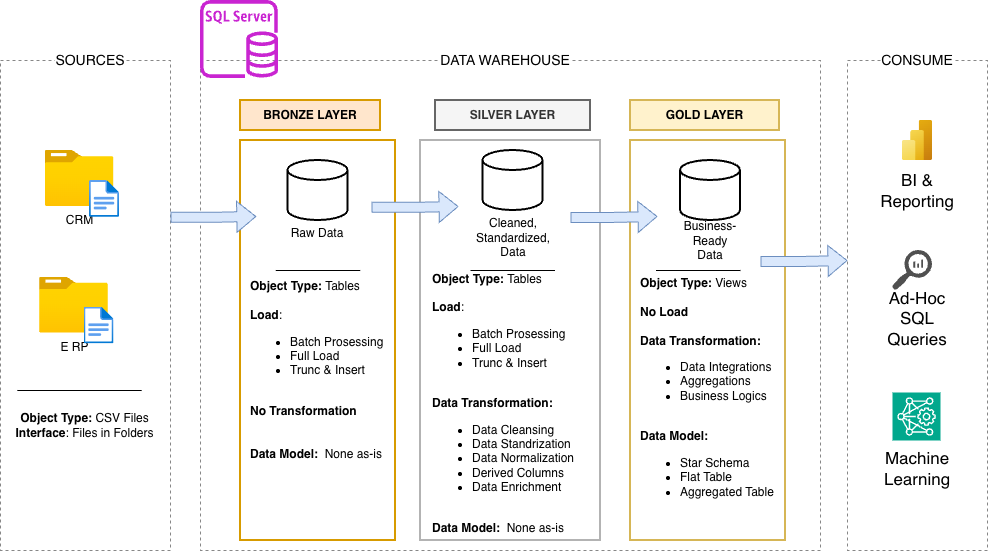

The diagram above was exported from draw.io. Its source (the exported page's mxGraphModel, read from the mxfile embedded in the PNG):
<mxGraphModel dx="1633" dy="935" grid="1" gridSize="10" guides="1" tooltips="1" connect="1" arrows="1" fold="1" page="0" pageScale="1" pageWidth="827" pageHeight="1169" math="0" shadow="0">
  <root>
    <mxCell id="0" />
    <mxCell id="1" parent="0" />
    <mxCell id="0JOUnzMbnUGnL_g8olFa-1" parent="1" style="rounded=0;whiteSpace=wrap;html=1;fillColor=none;dashed=1;strokeColor=light-dark(#878787, #ededed);" value="" vertex="1">
      <mxGeometry height="490" width="170" x="-220" y="350" as="geometry" />
    </mxCell>
    <mxCell id="0JOUnzMbnUGnL_g8olFa-2" parent="1" style="rounded=0;whiteSpace=wrap;html=1;fillColor=none;dashed=1;strokeColor=light-dark(#878787, #ededed);" value="" vertex="1">
      <mxGeometry height="490" width="620" x="-20" y="350" as="geometry" />
    </mxCell>
    <mxCell id="0JOUnzMbnUGnL_g8olFa-3" parent="1" style="rounded=0;whiteSpace=wrap;html=1;fillColor=none;dashed=1;strokeColor=light-dark(#878787, #ededed);" value="" vertex="1">
      <mxGeometry height="490" width="140" x="627" y="350" as="geometry" />
    </mxCell>
    <mxCell id="0JOUnzMbnUGnL_g8olFa-4" parent="1" style="rounded=0;whiteSpace=wrap;html=1;fillColor=none;strokeColor=none;labelBackgroundColor=default;" value="&lt;font style=&quot;font-size: 14px;&quot;&gt;SOURCES&lt;/font&gt;" vertex="1">
      <mxGeometry height="60" width="120" x="-190" y="320" as="geometry" />
    </mxCell>
    <mxCell id="0JOUnzMbnUGnL_g8olFa-5" parent="1" style="rounded=0;whiteSpace=wrap;html=1;fillColor=none;strokeColor=none;labelBackgroundColor=default;" value="&lt;span style=&quot;font-size: 14px;&quot;&gt;DATA WAREHOUSE&lt;/span&gt;" vertex="1">
      <mxGeometry height="60" width="170" x="200" y="320" as="geometry" />
    </mxCell>
    <mxCell id="0JOUnzMbnUGnL_g8olFa-6" parent="1" style="rounded=0;whiteSpace=wrap;html=1;fillColor=none;strokeColor=none;labelBackgroundColor=default;" value="&lt;font style=&quot;font-size: 14px;&quot;&gt;CONSUME&lt;/font&gt;" vertex="1">
      <mxGeometry height="60" width="120" x="637" y="320" as="geometry" />
    </mxCell>
    <mxCell id="0JOUnzMbnUGnL_g8olFa-7" parent="1" style="rounded=0;whiteSpace=wrap;html=1;fillColor=none;strokeColor=#d79b00;strokeWidth=2;" value="" vertex="1">
      <mxGeometry height="400" width="155" x="20" y="430" as="geometry" />
    </mxCell>
    <mxCell id="0JOUnzMbnUGnL_g8olFa-8" parent="1" style="rounded=0;whiteSpace=wrap;html=1;fillColor=#ffe6cc;strokeColor=#d79b00;strokeWidth=2;" value="&lt;b&gt;BRONZE LAYER&lt;/b&gt;" vertex="1">
      <mxGeometry height="30" width="140" x="20" y="390" as="geometry" />
    </mxCell>
    <mxCell id="0JOUnzMbnUGnL_g8olFa-9" parent="1" style="rounded=0;whiteSpace=wrap;html=1;fillColor=none;strokeColor=#B3B3B3;strokeWidth=2;" value="" vertex="1">
      <mxGeometry height="400" width="180" x="200" y="430" as="geometry" />
    </mxCell>
    <mxCell id="0JOUnzMbnUGnL_g8olFa-10" parent="1" style="rounded=0;whiteSpace=wrap;html=1;fillColor=none;strokeColor=#d6b656;strokeWidth=2;" value="" vertex="1">
      <mxGeometry height="400" width="155" x="410" y="430" as="geometry" />
    </mxCell>
    <mxCell id="0JOUnzMbnUGnL_g8olFa-11" parent="1" style="rounded=0;whiteSpace=wrap;html=1;fillColor=#f5f5f5;strokeColor=#666666;strokeWidth=2;fontColor=#333333;" value="&lt;b&gt;SILVER LAYER&lt;/b&gt;" vertex="1">
      <mxGeometry height="30" width="155" x="215" y="390" as="geometry" />
    </mxCell>
    <mxCell id="0JOUnzMbnUGnL_g8olFa-12" parent="1" style="rounded=0;whiteSpace=wrap;html=1;fillColor=#fff2cc;strokeColor=#d6b656;strokeWidth=2;" value="&lt;b&gt;GOLD LAYER&lt;/b&gt;" vertex="1">
      <mxGeometry height="30" width="149" x="410" y="390" as="geometry" />
    </mxCell>
    <mxCell id="0JOUnzMbnUGnL_g8olFa-14" parent="1" style="image;aspect=fixed;html=1;align=center;fontSize=12;image=img/lib/azure2/general/Folder_Blank.svg;points=[[0.5,0.083,0],[0.5,1,0],[0.003,0.5,0],[0.998,0.554,0],[0.99,0.114,0],[0.987,0.996,0],[0.013,0.996,0],[0.013,0.004,0]];labelPerimeter=1;" value="CRM" vertex="1">
      <mxGeometry height="56.00000000000001" width="69" x="-175.5" y="440" as="geometry" />
    </mxCell>
    <mxCell id="0JOUnzMbnUGnL_g8olFa-15" parent="1" style="image;aspect=fixed;html=1;align=center;fontSize=12;image=img/lib/azure2/general/File.svg;points=[[0.5,0.003,0],[0.5,0.998,0],[0,0.5,0],[1,0.5,0],[0.984,0.32,0],[0.993,0.985,0],[0.007,0.985,0],[0.007,0.015,0]];labelPerimeter=1;" value="" vertex="1">
      <mxGeometry height="36.96" width="30" x="-131" y="470" as="geometry" />
    </mxCell>
    <mxCell id="0JOUnzMbnUGnL_g8olFa-16" parent="1" style="image;aspect=fixed;html=1;align=center;fontSize=12;image=img/lib/azure2/general/Folder_Blank.svg;points=[[0.5,0.083,0],[0.5,1,0],[0.003,0.5,0],[0.998,0.554,0],[0.99,0.114,0],[0.987,0.996,0],[0.013,0.996,0],[0.013,0.004,0]];labelPerimeter=1;" value="E RP" vertex="1">
      <mxGeometry height="56.00000000000001" width="69" x="-181" y="566.52" as="geometry" />
    </mxCell>
    <mxCell id="0JOUnzMbnUGnL_g8olFa-17" parent="1" style="image;aspect=fixed;html=1;align=center;fontSize=12;image=img/lib/azure2/general/File.svg;points=[[0.5,0.003,0],[0.5,0.998,0],[0,0.5,0],[1,0.5,0],[0.984,0.32,0],[0.993,0.985,0],[0.007,0.985,0],[0.007,0.015,0]];labelPerimeter=1;" value="" vertex="1">
      <mxGeometry height="36.96" width="30" x="-136.5" y="596.52" as="geometry" />
    </mxCell>
    <mxCell id="0JOUnzMbnUGnL_g8olFa-19" edge="1" parent="1" style="endArrow=none;html=1;rounded=0;defaultLabelBackgroundColor=page;" value="">
      <mxGeometry height="50" relative="1" width="50" as="geometry">
        <mxPoint x="-203.25" y="680" as="sourcePoint" />
        <mxPoint x="-78.75" y="680" as="targetPoint" />
      </mxGeometry>
    </mxCell>
    <mxCell id="0JOUnzMbnUGnL_g8olFa-20" parent="1" style="text;html=1;whiteSpace=wrap;strokeColor=none;fillColor=none;align=center;verticalAlign=middle;rounded=0;" value="&lt;b&gt;Object Type: &lt;/b&gt;CSV Files&lt;div&gt;&lt;b&gt;Interface&lt;/b&gt;: Files in Folders&lt;/div&gt;" vertex="1">
      <mxGeometry height="30" width="149" x="-210" y="700" as="geometry" />
    </mxCell>
    <mxCell id="0JOUnzMbnUGnL_g8olFa-21" parent="1" style="strokeWidth=2;html=1;shape=mxgraph.flowchart.database;whiteSpace=wrap;" value="&lt;div&gt;&lt;br&gt;&lt;/div&gt;&lt;div&gt;&lt;br&gt;&lt;/div&gt;&lt;div&gt;&lt;br&gt;&lt;/div&gt;&lt;div&gt;&lt;br&gt;&lt;/div&gt;&lt;div&gt;&lt;br&gt;&lt;/div&gt;&lt;div&gt;&lt;br&gt;&lt;/div&gt;&lt;div&gt;Raw Data&lt;/div&gt;" vertex="1">
      <mxGeometry height="60" width="60" x="67.5" y="450" as="geometry" />
    </mxCell>
    <mxCell id="0JOUnzMbnUGnL_g8olFa-22" parent="1" style="strokeWidth=2;html=1;shape=mxgraph.flowchart.database;whiteSpace=wrap;" value="&lt;div&gt;&lt;br&gt;&lt;/div&gt;&lt;div&gt;&lt;br&gt;&lt;/div&gt;&lt;div&gt;&lt;br&gt;&lt;/div&gt;&lt;div&gt;&lt;br&gt;&lt;/div&gt;&lt;div&gt;&lt;br&gt;&lt;/div&gt;&lt;div&gt;&lt;br&gt;&lt;/div&gt;&lt;div&gt;&lt;br&gt;&lt;/div&gt;&lt;div&gt;&lt;br&gt;&lt;/div&gt;&lt;div&gt;Cleaned, Standardized, Data&lt;/div&gt;" vertex="1">
      <mxGeometry height="60" width="60" x="262.5" y="440" as="geometry" />
    </mxCell>
    <mxCell id="0JOUnzMbnUGnL_g8olFa-23" parent="1" style="strokeWidth=2;html=1;shape=mxgraph.flowchart.database;whiteSpace=wrap;" value="&lt;div&gt;&lt;br&gt;&lt;/div&gt;&lt;div&gt;&lt;br&gt;&lt;/div&gt;&lt;div&gt;&lt;br&gt;&lt;/div&gt;&lt;div&gt;&lt;br&gt;&lt;/div&gt;&lt;div&gt;&lt;br&gt;&lt;/div&gt;&lt;div&gt;&lt;br&gt;&lt;/div&gt;&lt;div&gt;&lt;br&gt;&lt;/div&gt;&lt;div&gt;Business-Ready Data&lt;/div&gt;" vertex="1">
      <mxGeometry height="60" width="60" x="460" y="450" as="geometry" />
    </mxCell>
    <mxCell id="0JOUnzMbnUGnL_g8olFa-24" edge="1" parent="1" style="shape=flexArrow;endArrow=classic;html=1;rounded=0;defaultLabelBackgroundColor=page;entryX=-0.035;entryY=0.468;entryDx=0;entryDy=0;entryPerimeter=0;fillColor=#dae8fc;strokeColor=#6c8ebf;" value="">
      <mxGeometry height="50" relative="1" width="50" x="-0.3008" as="geometry">
        <Array as="points">
          <mxPoint x="-10" y="506.84" />
        </Array>
        <mxPoint x="-50" y="506.84" as="sourcePoint" />
        <mxPoint x="35.80000000000007" y="505.96" as="targetPoint" />
      </mxGeometry>
    </mxCell>
    <mxCell id="0JOUnzMbnUGnL_g8olFa-26" edge="1" parent="1" style="shape=flexArrow;endArrow=classic;html=1;rounded=0;defaultLabelBackgroundColor=page;entryX=0.042;entryY=0.471;entryDx=0;entryDy=0;entryPerimeter=0;fillColor=#dae8fc;strokeColor=#6c8ebf;" value="">
      <mxGeometry height="50" relative="1" width="50" x="-0.3107" as="geometry">
        <Array as="points">
          <mxPoint x="191" y="496.86" />
        </Array>
        <mxPoint x="151" y="496.86" as="sourcePoint" />
        <mxPoint x="238.03999999999996" y="496.0000000000001" as="targetPoint" />
      </mxGeometry>
    </mxCell>
    <mxCell id="0JOUnzMbnUGnL_g8olFa-32" edge="1" parent="1" style="shape=flexArrow;endArrow=classic;html=1;rounded=0;defaultLabelBackgroundColor=page;entryX=0.042;entryY=0.471;entryDx=0;entryDy=0;entryPerimeter=0;fillColor=#dae8fc;strokeColor=#6c8ebf;" value="">
      <mxGeometry height="50" relative="1" width="50" x="-0.3107" as="geometry">
        <Array as="points">
          <mxPoint x="390" y="506.96" />
        </Array>
        <mxPoint x="350" y="506.96" as="sourcePoint" />
        <mxPoint x="437" y="505.96" as="targetPoint" />
      </mxGeometry>
    </mxCell>
    <mxCell id="0JOUnzMbnUGnL_g8olFa-33" edge="1" parent="1" style="shape=flexArrow;endArrow=classic;html=1;rounded=0;defaultLabelBackgroundColor=page;entryX=0.042;entryY=0.471;entryDx=0;entryDy=0;entryPerimeter=0;fillColor=#dae8fc;strokeColor=#6c8ebf;" value="">
      <mxGeometry height="50" relative="1" width="50" x="-0.3107" as="geometry">
        <Array as="points">
          <mxPoint x="580" y="551" />
        </Array>
        <mxPoint x="540" y="551" as="sourcePoint" />
        <mxPoint x="627" y="550" as="targetPoint" />
      </mxGeometry>
    </mxCell>
    <mxCell id="0JOUnzMbnUGnL_g8olFa-37" edge="1" parent="1" style="endArrow=none;html=1;rounded=0;defaultLabelBackgroundColor=page;" value="">
      <mxGeometry height="50" relative="1" width="50" as="geometry">
        <mxPoint x="55.25" y="560" as="sourcePoint" />
        <mxPoint x="139.75" y="560" as="targetPoint" />
      </mxGeometry>
    </mxCell>
    <mxCell id="0JOUnzMbnUGnL_g8olFa-38" edge="1" parent="1" style="endArrow=none;html=1;rounded=0;defaultLabelBackgroundColor=page;" value="">
      <mxGeometry height="50" relative="1" width="50" as="geometry">
        <mxPoint x="250" y="560" as="sourcePoint" />
        <mxPoint x="334.5" y="560" as="targetPoint" />
      </mxGeometry>
    </mxCell>
    <mxCell id="0JOUnzMbnUGnL_g8olFa-39" edge="1" parent="1" style="endArrow=none;html=1;rounded=0;defaultLabelBackgroundColor=page;" value="">
      <mxGeometry height="50" relative="1" width="50" as="geometry">
        <mxPoint x="435.5" y="560" as="sourcePoint" />
        <mxPoint x="520" y="560" as="targetPoint" />
      </mxGeometry>
    </mxCell>
    <mxCell id="0JOUnzMbnUGnL_g8olFa-40" parent="1" style="text;html=1;whiteSpace=wrap;strokeColor=none;fillColor=none;align=left;verticalAlign=middle;rounded=0;" value="&lt;div style=&quot;&quot;&gt;&lt;b style=&quot;background-color: transparent; color: light-dark(#000000, var(--ge-light-color, #ffffff));&quot;&gt;Object Type: &lt;/b&gt;&lt;span style=&quot;background-color: transparent; color: light-dark(#000000, var(--ge-light-color, #ffffff));&quot;&gt;Tables&lt;/span&gt;&lt;/div&gt;&lt;div style=&quot;&quot;&gt;&lt;b&gt;&lt;br&gt;&lt;/b&gt;&lt;/div&gt;&lt;div style=&quot;&quot;&gt;&lt;b&gt;Load&lt;/b&gt;:&amp;nbsp;&lt;/div&gt;&lt;div&gt;&lt;ul&gt;&lt;li&gt;Batch Prosessing&lt;/li&gt;&lt;li&gt;Full Load&amp;nbsp;&lt;/li&gt;&lt;li&gt;Trunc &amp;amp; Insert&lt;/li&gt;&lt;/ul&gt;&lt;div&gt;&lt;br&gt;&lt;/div&gt;&lt;div&gt;&lt;b&gt;No Transformation&lt;/b&gt;&lt;/div&gt;&lt;/div&gt;&lt;div&gt;&lt;b&gt;&lt;br&gt;&lt;/b&gt;&lt;/div&gt;&lt;div&gt;&lt;b&gt;&lt;br&gt;&lt;/b&gt;&lt;/div&gt;&lt;div&gt;&lt;b&gt;Data Model:&amp;nbsp; &lt;/b&gt;None as-is&lt;/div&gt;" vertex="1">
      <mxGeometry height="120" width="140" x="27.5" y="600" as="geometry" />
    </mxCell>
    <mxCell id="0JOUnzMbnUGnL_g8olFa-42" parent="1" style="text;html=1;whiteSpace=wrap;strokeColor=none;fillColor=none;align=left;verticalAlign=middle;rounded=0;" value="&lt;div style=&quot;&quot;&gt;&lt;b style=&quot;background-color: transparent; color: light-dark(#000000, var(--ge-light-color, #ffffff));&quot;&gt;Object Type: &lt;/b&gt;&lt;span style=&quot;background-color: transparent; color: light-dark(#000000, var(--ge-light-color, #ffffff));&quot;&gt;Tables&lt;/span&gt;&lt;/div&gt;&lt;div style=&quot;&quot;&gt;&lt;span style=&quot;background-color: transparent; color: light-dark(#000000, var(--ge-light-color, #ffffff));&quot;&gt;&lt;br&gt;&lt;/span&gt;&lt;/div&gt;&lt;div style=&quot;&quot;&gt;&lt;b&gt;Load&lt;/b&gt;:&amp;nbsp;&lt;/div&gt;&lt;div&gt;&lt;ul&gt;&lt;li&gt;Batch Prosessing&lt;/li&gt;&lt;li&gt;Full Load&amp;nbsp;&lt;/li&gt;&lt;li&gt;Trunc &amp;amp; Insert&lt;/li&gt;&lt;/ul&gt;&lt;div&gt;&lt;b&gt;&lt;br&gt;&lt;/b&gt;&lt;/div&gt;&lt;div&gt;&lt;b&gt;Data Transformation:&lt;/b&gt;&lt;/div&gt;&lt;/div&gt;&lt;div&gt;&lt;ul&gt;&lt;li&gt;Data Cleansing&lt;/li&gt;&lt;li&gt;Data Standrization&lt;/li&gt;&lt;li&gt;Data Normalization&amp;nbsp;&lt;/li&gt;&lt;li&gt;Derived Columns&lt;/li&gt;&lt;li&gt;Data Enrichment&lt;/li&gt;&lt;/ul&gt;&lt;/div&gt;&lt;div&gt;&lt;b&gt;&lt;br&gt;&lt;/b&gt;&lt;/div&gt;&lt;div&gt;&lt;b&gt;Data Model:&amp;nbsp;&amp;nbsp;&lt;/b&gt;&lt;span style=&quot;background-color: transparent; color: light-dark(#000000, var(--ge-light-color, #ffffff));&quot;&gt;None as-is&lt;/span&gt;&lt;/div&gt;" vertex="1">
      <mxGeometry height="120" width="170" x="210" y="633.48" as="geometry" />
    </mxCell>
    <mxCell id="0JOUnzMbnUGnL_g8olFa-44" parent="1" style="text;html=1;whiteSpace=wrap;strokeColor=none;fillColor=none;align=left;verticalAlign=middle;rounded=0;" value="&lt;div style=&quot;&quot;&gt;&lt;b style=&quot;background-color: transparent; color: light-dark(#000000, var(--ge-light-color, #ffffff));&quot;&gt;Object Type: &lt;/b&gt;&lt;span style=&quot;background-color: transparent; color: light-dark(#000000, var(--ge-light-color, #ffffff));&quot;&gt;Views&lt;/span&gt;&lt;/div&gt;&lt;div style=&quot;&quot;&gt;&lt;b&gt;&lt;br&gt;&lt;/b&gt;&lt;/div&gt;&lt;div style=&quot;&quot;&gt;&lt;b&gt;No Load&lt;/b&gt;&lt;/div&gt;&lt;div&gt;&lt;div&gt;&lt;b&gt;&lt;br&gt;&lt;/b&gt;&lt;/div&gt;&lt;div&gt;&lt;b&gt;Data Transformation:&lt;/b&gt;&lt;/div&gt;&lt;/div&gt;&lt;div&gt;&lt;ul&gt;&lt;li&gt;Data Integrations&lt;/li&gt;&lt;li&gt;&lt;span style=&quot;background-color: transparent; color: light-dark(#000000, var(--ge-light-color, #ffffff));&quot;&gt;Aggregations&lt;/span&gt;&lt;/li&gt;&lt;li&gt;&lt;span style=&quot;background-color: transparent; color: light-dark(#000000, var(--ge-light-color, #ffffff));&quot;&gt;Business Logics&lt;/span&gt;&lt;/li&gt;&lt;/ul&gt;&lt;/div&gt;&lt;div&gt;&lt;b&gt;&lt;br&gt;&lt;/b&gt;&lt;/div&gt;&lt;div&gt;&lt;b&gt;Data Model:&amp;nbsp;&amp;nbsp;&lt;/b&gt;&lt;/div&gt;&lt;div&gt;&lt;ul&gt;&lt;li&gt;Star Schema&lt;/li&gt;&lt;li&gt;Flat Table&lt;/li&gt;&lt;li&gt;Aggregated Table&lt;/li&gt;&lt;/ul&gt;&lt;/div&gt;" vertex="1">
      <mxGeometry height="120" width="170" x="418" y="622.52" as="geometry" />
    </mxCell>
    <mxCell id="0JOUnzMbnUGnL_g8olFa-45" parent="1" style="text;html=1;whiteSpace=wrap;strokeColor=none;fillColor=none;align=center;verticalAlign=middle;rounded=0;" value="&lt;font style=&quot;font-size: 17px;&quot;&gt;BI &amp;amp; Reporting&lt;/font&gt;" vertex="1">
      <mxGeometry height="30" width="60" x="667" y="465" as="geometry" />
    </mxCell>
    <mxCell id="0JOUnzMbnUGnL_g8olFa-46" parent="1" style="text;html=1;whiteSpace=wrap;strokeColor=none;fillColor=none;align=center;verticalAlign=middle;rounded=0;" value="&lt;font style=&quot;font-size: 17px;&quot;&gt;Ad-Hoc&lt;/font&gt;&lt;div&gt;&lt;font style=&quot;font-size: 17px;&quot;&gt;SQL Queries&lt;/font&gt;&lt;/div&gt;" vertex="1">
      <mxGeometry height="30" width="60" x="667" y="592.52" as="geometry" />
    </mxCell>
    <mxCell id="0JOUnzMbnUGnL_g8olFa-47" parent="1" style="text;html=1;whiteSpace=wrap;strokeColor=none;fillColor=none;align=center;verticalAlign=middle;rounded=0;" value="&lt;font style=&quot;font-size: 17px;&quot;&gt;Machine Learning&lt;/font&gt;" vertex="1">
      <mxGeometry height="30" width="60" x="667" y="742.52" as="geometry" />
    </mxCell>
    <mxCell id="0JOUnzMbnUGnL_g8olFa-48" parent="1" style="image;aspect=fixed;html=1;align=center;fontSize=12;image=img/lib/azure2/analytics/Power_BI_Embedded.svg;points=[[0.777,0,0],[0.5,1,0],[0.038,0.5,0],[1,0.5,0],[0.993,0.018,0],[0.993,0.982,0],[0.007,0.982,0]];labelPerimeter=1;" value="" vertex="1">
      <mxGeometry height="40" width="30" x="682" y="410" as="geometry" />
    </mxCell>
    <mxCell id="0JOUnzMbnUGnL_g8olFa-49" parent="1" style="sketch=0;pointerEvents=1;shadow=0;dashed=0;html=1;strokeColor=none;labelPosition=center;verticalLabelPosition=bottom;verticalAlign=top;align=center;fillColor=#505050;shape=mxgraph.mscae.oms.log_search;labelPerimeter=1;" value="" vertex="1">
      <mxGeometry height="40" width="40" x="672" y="540" as="geometry" />
    </mxCell>
    <mxCell id="0JOUnzMbnUGnL_g8olFa-52" parent="1" style="sketch=0;points=[[0,0,0],[0.25,0,0],[0.5,0,0],[0.75,0,0],[1,0,0],[0,1,0],[0.25,1,0],[0.5,1,0],[0.75,1,0],[1,1,0],[0,0.25,0],[0,0.5,0],[0,0.75,0],[1,0.25,0],[1,0.5,0],[1,0.75,0]];outlineConnect=0;fontColor=#232F3E;fillColor=#01A88D;strokeColor=#ffffff;dashed=0;verticalLabelPosition=bottom;verticalAlign=top;align=center;html=1;fontSize=12;fontStyle=0;aspect=fixed;shape=mxgraph.aws4.resourceIcon;resIcon=mxgraph.aws4.deep_learning_amis;labelPerimeter=1;" value=" " vertex="1">
      <mxGeometry height="48" width="48" x="672" y="682" as="geometry" />
    </mxCell>
    <mxCell id="0JOUnzMbnUGnL_g8olFa-53" parent="1" style="sketch=0;outlineConnect=0;fontColor=#232F3E;gradientColor=none;fillColor=#C925D1;strokeColor=none;dashed=0;verticalLabelPosition=bottom;verticalAlign=top;align=center;html=1;fontSize=12;fontStyle=0;aspect=fixed;pointerEvents=1;shape=mxgraph.aws4.rds_sql_server_instance;labelPerimeter=1;labelBackgroundColor=default;" value="" vertex="1">
      <mxGeometry height="78" width="78" x="-20" y="290" as="geometry" />
    </mxCell>
  </root>
</mxGraphModel>